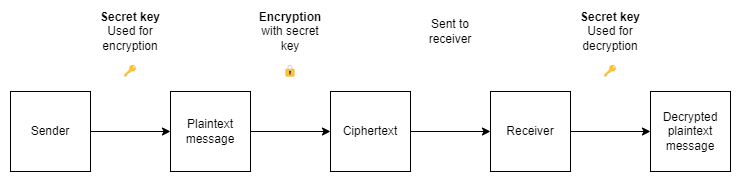

The diagram above was exported from draw.io. Its source (the exported page's mxGraphModel, read from the mxfile embedded in the PNG):
<mxGraphModel dx="1434" dy="844" grid="1" gridSize="10" guides="1" tooltips="1" connect="1" arrows="1" fold="1" page="1" pageScale="1" pageWidth="827" pageHeight="1169" math="0" shadow="0">
  <root>
    <mxCell id="0" />
    <mxCell id="1" parent="0" />
    <mxCell id="2" style="edgeStyle=orthogonalEdgeStyle;rounded=0;orthogonalLoop=1;jettySize=auto;html=1;exitX=1;exitY=0.5;exitDx=0;exitDy=0;entryX=0;entryY=0.5;entryDx=0;entryDy=0;" edge="1" source="3" target="5" parent="1">
      <mxGeometry relative="1" as="geometry" />
    </mxCell>
    <mxCell id="3" value="Sender" style="whiteSpace=wrap;html=1;aspect=fixed;" vertex="1" parent="1">
      <mxGeometry x="160" y="400" width="80" height="80" as="geometry" />
    </mxCell>
    <mxCell id="4" style="edgeStyle=orthogonalEdgeStyle;rounded=0;orthogonalLoop=1;jettySize=auto;html=1;exitX=1;exitY=0.5;exitDx=0;exitDy=0;entryX=0;entryY=0.5;entryDx=0;entryDy=0;" edge="1" source="5" target="10" parent="1">
      <mxGeometry relative="1" as="geometry" />
    </mxCell>
    <mxCell id="5" value="Plaintext message" style="whiteSpace=wrap;html=1;aspect=fixed;" vertex="1" parent="1">
      <mxGeometry x="320" y="400" width="80" height="80" as="geometry" />
    </mxCell>
    <mxCell id="6" value="Decrypted plaintext message" style="whiteSpace=wrap;html=1;aspect=fixed;" vertex="1" parent="1">
      <mxGeometry x="800" y="400" width="80" height="80" as="geometry" />
    </mxCell>
    <mxCell id="7" style="edgeStyle=orthogonalEdgeStyle;rounded=0;orthogonalLoop=1;jettySize=auto;html=1;exitX=1;exitY=0.5;exitDx=0;exitDy=0;entryX=0;entryY=0.5;entryDx=0;entryDy=0;" edge="1" source="8" target="6" parent="1">
      <mxGeometry relative="1" as="geometry" />
    </mxCell>
    <mxCell id="8" value="Receiver" style="whiteSpace=wrap;html=1;aspect=fixed;" vertex="1" parent="1">
      <mxGeometry x="640" y="400" width="80" height="80" as="geometry" />
    </mxCell>
    <mxCell id="9" style="edgeStyle=orthogonalEdgeStyle;rounded=0;orthogonalLoop=1;jettySize=auto;html=1;exitX=1;exitY=0.5;exitDx=0;exitDy=0;entryX=0;entryY=0.5;entryDx=0;entryDy=0;" edge="1" source="10" target="8" parent="1">
      <mxGeometry relative="1" as="geometry" />
    </mxCell>
    <mxCell id="10" value="Ciphertext" style="whiteSpace=wrap;html=1;aspect=fixed;" vertex="1" parent="1">
      <mxGeometry x="480" y="400" width="80" height="80" as="geometry" />
    </mxCell>
    <mxCell id="11" value="&lt;b&gt;Secret key&lt;/b&gt;&lt;br&gt;Used for encryption" style="text;html=1;strokeColor=none;fillColor=none;align=center;verticalAlign=middle;whiteSpace=wrap;rounded=0;" vertex="1" parent="1">
      <mxGeometry x="240" y="320" width="80" height="40" as="geometry" />
    </mxCell>
    <mxCell id="12" value="&lt;b&gt;Encryption&lt;/b&gt;&lt;br&gt;with secret key" style="text;html=1;strokeColor=none;fillColor=none;align=center;verticalAlign=middle;whiteSpace=wrap;rounded=0;" vertex="1" parent="1">
      <mxGeometry x="400" y="320" width="80" height="40" as="geometry" />
    </mxCell>
    <mxCell id="13" value="Sent to receiver" style="text;html=1;strokeColor=none;fillColor=none;align=center;verticalAlign=middle;whiteSpace=wrap;rounded=0;" vertex="1" parent="1">
      <mxGeometry x="560" y="320" width="80" height="40" as="geometry" />
    </mxCell>
    <mxCell id="14" value="&lt;b&gt;Secret key&lt;/b&gt;&lt;br&gt;Used for decryption" style="text;html=1;strokeColor=none;fillColor=none;align=center;verticalAlign=middle;whiteSpace=wrap;rounded=0;" vertex="1" parent="1">
      <mxGeometry x="720" y="320" width="80" height="40" as="geometry" />
    </mxCell>
    <mxCell id="15" value="🔑" style="text;html=1;strokeColor=none;fillColor=none;align=center;verticalAlign=middle;whiteSpace=wrap;rounded=0;" vertex="1" parent="1">
      <mxGeometry x="240" y="360" width="80" height="40" as="geometry" />
    </mxCell>
    <mxCell id="16" value="🔑" style="text;html=1;strokeColor=none;fillColor=none;align=center;verticalAlign=middle;whiteSpace=wrap;rounded=0;" vertex="1" parent="1">
      <mxGeometry x="720" y="360" width="80" height="40" as="geometry" />
    </mxCell>
    <mxCell id="17" value="🔒" style="text;html=1;strokeColor=none;fillColor=none;align=center;verticalAlign=middle;whiteSpace=wrap;rounded=0;" vertex="1" parent="1">
      <mxGeometry x="400" y="360" width="80" height="40" as="geometry" />
    </mxCell>
  </root>
</mxGraphModel>